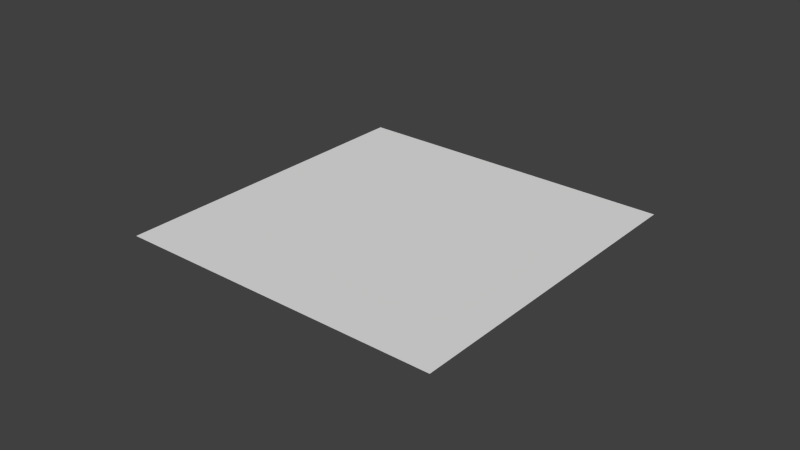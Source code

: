 # Source: train_part_arrow.blend  (saved by Blender 2.70.0; exported with 4.5.12 LTS)
import bpy
from mathutils import Matrix  # noqa: F401  (used for matrix-valued properties, if any)

bpy.ops.wm.read_factory_settings(use_empty=True)
scene = bpy.context.scene
scene.name = 'Scene'

# ---- collections
col_collection_1 = bpy.data.collections.new('Collection 1'); scene.collection.children.link(col_collection_1)

# ---- materials (node trees are filled in below, after node groups)
mat_material = bpy.data.materials.new('material')
mat_material.alpha_threshold = 0.0
mat_material.use_transparent_shadow = False
mat_material.roughness = 0.5
mat_material.specular_intensity = 0.0
mat_material.line_color = (0.0, 0.0, 0.0, 1.0)

# ---- material node trees

# ---- world
world_world = bpy.data.worlds.new('World'); scene.world = world_world
world_world.color = (0.05088, 0.05088, 0.05088)
world_world.use_sun_shadow = False
world_world.sun_shadow_jitter_overblur = 0.0
world_world.cycles.sampling_method = 'MANUAL'
world_world.cycles.sample_map_resolution = 256

# ---- meshes
me_plane = bpy.data.meshes.new('Plane')
me_plane.from_pydata([(-1.0, -1.0, 0.0), (1.0, -1.0, 0.0), (-1.0, 1.0, 0.0), (1.0, 1.0, 0.0)], [], [(0, 1, 3, 2)])
_uv = me_plane.uv_layers.new(name='UVMap')
_uv.uv.foreach_set('vector', [0.005295, 0.005295, 0.9947, 0.005295, 0.9947, 0.9947, 0.005295, 0.9947])
me_plane.materials.append(mat_material)
me_plane.use_remesh_preserve_volume = False
me_plane.use_remesh_preserve_attributes = False
me_plane.use_mirror_vertex_groups = False
me_plane.update()

# ---- objects
ob_plane = bpy.data.objects.new('Plane', me_plane)

# ---- transforms, parenting, visibility, modifiers, constraints
ob_plane.location = (0.0, 0.0, 0.0)
ob_plane.scale = (0.05371, 0.05371, 0.05371)
ob_plane.lineart.crease_threshold = 0.0

# ---- collection membership
col_collection_1.objects.link(ob_plane)

# ---- scene / render settings (as saved in the file)
scene.frame_start = 1; scene.frame_end = 250; scene.frame_set(1)
scene.render.engine = 'BLENDER_EEVEE_NEXT'
scene.render.resolution_percentage = 50
scene.render.dither_intensity = 0.0
scene.cycles.use_denoising = False
scene.cycles.samples = 10
scene.cycles.sampling_pattern = 'TABULATED_SOBOL'
scene.cycles.light_sampling_threshold = 0.0
scene.cycles.use_adaptive_sampling = False
scene.cycles.use_light_tree = False
scene.cycles.blur_glossy = 0.0
scene.cycles.volume_bounces = 1
scene.cycles.pixel_filter_type = 'GAUSSIAN'
scene.cycles.sample_clamp_indirect = 0.0
scene.view_settings.view_transform = 'Standard'
bpy.context.view_layer.update()

# ---- added for rendering (the .blend has no active camera and no usable light): camera, sun
cam_auto = bpy.data.cameras.new('AutoCamera')
cam_auto.lens = 50.0
cam_auto.sensor_width = 36.0
cam_auto.clip_end = 1000.0
ob_auto_camera = bpy.data.objects.new('AutoCamera', cam_auto)
scene.collection.objects.link(ob_auto_camera)
ob_auto_camera.location = (0.185045, -0.222054, 0.148036)
ob_auto_camera.rotation_euler = (1.09748, -7.21219e-08, 0.694738)
scene.camera = ob_auto_camera
light_auto_sun = bpy.data.lights.new('AutoSun', 'SUN')
light_auto_sun.energy = 3.0
light_auto_sun.angle = 0.0523599
ob_auto_sun = bpy.data.objects.new('AutoSun', light_auto_sun)
scene.collection.objects.link(ob_auto_sun)
ob_auto_sun.rotation_euler = (0.872665, 0.174533, 0.523599)
bpy.context.view_layer.update()
